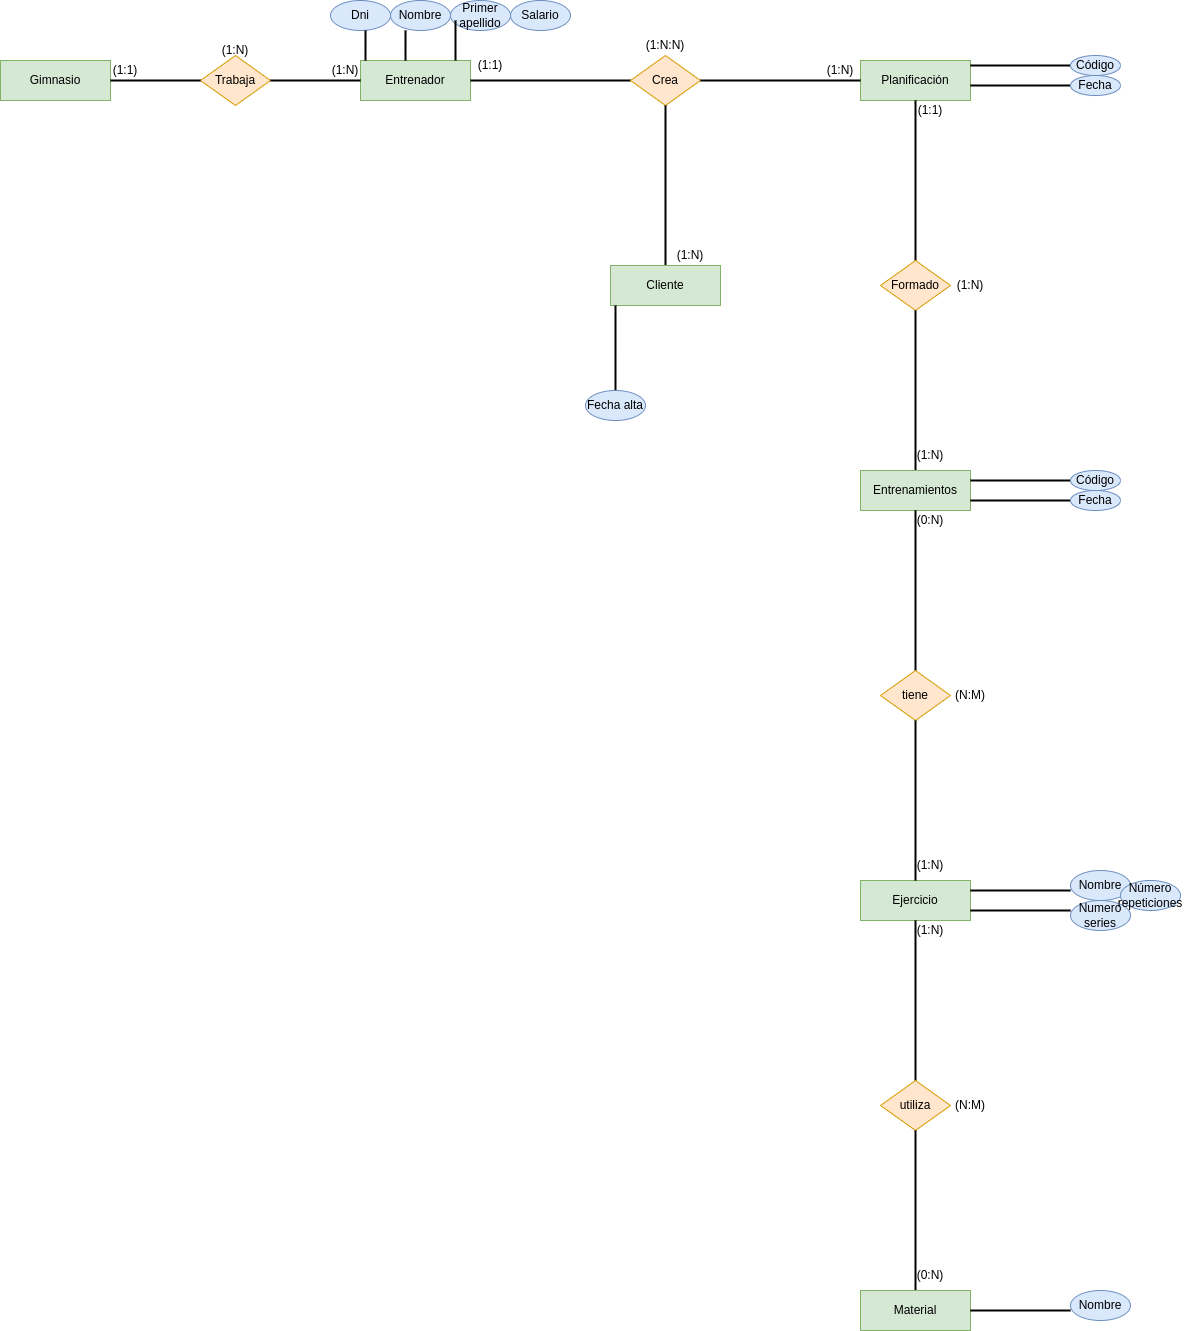

The diagram above was exported from draw.io. Its source (the exported page's mxGraphModel, read from the mxfile embedded in the PNG):
<mxGraphModel dx="997" dy="2404" grid="1" gridSize="10" guides="1" tooltips="1" connect="1" arrows="1" fold="1" page="1" pageScale="1" pageWidth="827" pageHeight="1169" math="0" shadow="0">
  <root>
    <mxCell id="0" />
    <mxCell id="1" parent="0" />
    <mxCell id="6_TGYNXIKEsIZ1N_Jquz-1" value="Gimnasio" style="rounded=0;whiteSpace=wrap;html=1;fillColor=#d5e8d4;strokeColor=#82b366;" vertex="1" parent="1">
      <mxGeometry x="230" y="50" width="110" height="40" as="geometry" />
    </mxCell>
    <mxCell id="6_TGYNXIKEsIZ1N_Jquz-4" value="Trabaja" style="rhombus;whiteSpace=wrap;html=1;fillColor=#ffe6cc;strokeColor=#d79b00;" vertex="1" parent="1">
      <mxGeometry x="430" y="45" width="70" height="50" as="geometry" />
    </mxCell>
    <mxCell id="6_TGYNXIKEsIZ1N_Jquz-5" value="Entrenador" style="rounded=0;whiteSpace=wrap;html=1;fillColor=#d5e8d4;strokeColor=#82b366;" vertex="1" parent="1">
      <mxGeometry x="590" y="50" width="110" height="40" as="geometry" />
    </mxCell>
    <mxCell id="6_TGYNXIKEsIZ1N_Jquz-7" value="" style="line;strokeWidth=2;html=1;" vertex="1" parent="1">
      <mxGeometry x="340" y="65" width="90" height="10" as="geometry" />
    </mxCell>
    <mxCell id="6_TGYNXIKEsIZ1N_Jquz-8" value="" style="line;strokeWidth=2;html=1;" vertex="1" parent="1">
      <mxGeometry x="500" y="65" width="90" height="10" as="geometry" />
    </mxCell>
    <mxCell id="6_TGYNXIKEsIZ1N_Jquz-9" value="Dni" style="ellipse;whiteSpace=wrap;html=1;fillColor=#dae8fc;strokeColor=#6c8ebf;" vertex="1" parent="1">
      <mxGeometry x="560" y="-10" width="60" height="30" as="geometry" />
    </mxCell>
    <mxCell id="6_TGYNXIKEsIZ1N_Jquz-10" value="Nombre" style="ellipse;whiteSpace=wrap;html=1;fillColor=#dae8fc;strokeColor=#6c8ebf;" vertex="1" parent="1">
      <mxGeometry x="620" y="-10" width="60" height="30" as="geometry" />
    </mxCell>
    <mxCell id="6_TGYNXIKEsIZ1N_Jquz-11" value="Primer apellido" style="ellipse;whiteSpace=wrap;html=1;fillColor=#dae8fc;strokeColor=#6c8ebf;" vertex="1" parent="1">
      <mxGeometry x="680" y="-10" width="60" height="30" as="geometry" />
    </mxCell>
    <mxCell id="6_TGYNXIKEsIZ1N_Jquz-12" value="Salario" style="ellipse;whiteSpace=wrap;html=1;fillColor=#dae8fc;strokeColor=#6c8ebf;" vertex="1" parent="1">
      <mxGeometry x="740" y="-10" width="60" height="30" as="geometry" />
    </mxCell>
    <mxCell id="6_TGYNXIKEsIZ1N_Jquz-13" value="" style="line;strokeWidth=2;direction=south;html=1;" vertex="1" parent="1">
      <mxGeometry x="590" y="20" width="10" height="30" as="geometry" />
    </mxCell>
    <mxCell id="6_TGYNXIKEsIZ1N_Jquz-14" value="" style="line;strokeWidth=2;direction=south;html=1;" vertex="1" parent="1">
      <mxGeometry x="630" y="20" width="10" height="30" as="geometry" />
    </mxCell>
    <mxCell id="6_TGYNXIKEsIZ1N_Jquz-15" value="" style="line;strokeWidth=2;direction=south;html=1;" vertex="1" parent="1">
      <mxGeometry x="680" y="10" width="10" height="40" as="geometry" />
    </mxCell>
    <mxCell id="6_TGYNXIKEsIZ1N_Jquz-16" value="(1:N)" style="text;html=1;strokeColor=none;fillColor=none;align=center;verticalAlign=middle;whiteSpace=wrap;rounded=0;" vertex="1" parent="1">
      <mxGeometry x="550" y="50" width="50" height="20" as="geometry" />
    </mxCell>
    <mxCell id="6_TGYNXIKEsIZ1N_Jquz-17" value="(1:1)" style="text;html=1;strokeColor=none;fillColor=none;align=center;verticalAlign=middle;whiteSpace=wrap;rounded=0;" vertex="1" parent="1">
      <mxGeometry x="330" y="50" width="50" height="20" as="geometry" />
    </mxCell>
    <mxCell id="6_TGYNXIKEsIZ1N_Jquz-18" value="(1:N)" style="text;html=1;strokeColor=none;fillColor=none;align=center;verticalAlign=middle;whiteSpace=wrap;rounded=0;" vertex="1" parent="1">
      <mxGeometry x="440" y="30" width="50" height="20" as="geometry" />
    </mxCell>
    <mxCell id="6_TGYNXIKEsIZ1N_Jquz-19" value="" style="line;strokeWidth=2;html=1;" vertex="1" parent="1">
      <mxGeometry x="700" y="65" width="160" height="10" as="geometry" />
    </mxCell>
    <mxCell id="6_TGYNXIKEsIZ1N_Jquz-20" value="Planificación" style="rounded=0;whiteSpace=wrap;html=1;fillColor=#d5e8d4;strokeColor=#82b366;" vertex="1" parent="1">
      <mxGeometry x="1090" y="50" width="110" height="40" as="geometry" />
    </mxCell>
    <mxCell id="6_TGYNXIKEsIZ1N_Jquz-21" value="Crea" style="rhombus;whiteSpace=wrap;html=1;fillColor=#ffe6cc;strokeColor=#d79b00;" vertex="1" parent="1">
      <mxGeometry x="860" y="45" width="70" height="50" as="geometry" />
    </mxCell>
    <mxCell id="6_TGYNXIKEsIZ1N_Jquz-22" value="" style="line;strokeWidth=2;html=1;" vertex="1" parent="1">
      <mxGeometry x="930" y="65" width="160" height="10" as="geometry" />
    </mxCell>
    <mxCell id="6_TGYNXIKEsIZ1N_Jquz-23" value="" style="line;strokeWidth=2;direction=south;html=1;" vertex="1" parent="1">
      <mxGeometry x="890" y="95" width="10" height="160" as="geometry" />
    </mxCell>
    <mxCell id="6_TGYNXIKEsIZ1N_Jquz-24" value="Cliente" style="rounded=0;whiteSpace=wrap;html=1;fillColor=#d5e8d4;strokeColor=#82b366;" vertex="1" parent="1">
      <mxGeometry x="840" y="255" width="110" height="40" as="geometry" />
    </mxCell>
    <mxCell id="6_TGYNXIKEsIZ1N_Jquz-25" value="(1:N:N)" style="text;html=1;strokeColor=none;fillColor=none;align=center;verticalAlign=middle;whiteSpace=wrap;rounded=0;" vertex="1" parent="1">
      <mxGeometry x="865" y="20" width="60" height="30" as="geometry" />
    </mxCell>
    <mxCell id="6_TGYNXIKEsIZ1N_Jquz-26" value="(1:N)" style="text;html=1;strokeColor=none;fillColor=none;align=center;verticalAlign=middle;whiteSpace=wrap;rounded=0;" vertex="1" parent="1">
      <mxGeometry x="1040" y="45" width="60" height="30" as="geometry" />
    </mxCell>
    <mxCell id="6_TGYNXIKEsIZ1N_Jquz-27" value="(1:1)" style="text;html=1;strokeColor=none;fillColor=none;align=center;verticalAlign=middle;whiteSpace=wrap;rounded=0;" vertex="1" parent="1">
      <mxGeometry x="690" y="40" width="60" height="30" as="geometry" />
    </mxCell>
    <mxCell id="6_TGYNXIKEsIZ1N_Jquz-28" value="(1:N)" style="text;html=1;strokeColor=none;fillColor=none;align=center;verticalAlign=middle;whiteSpace=wrap;rounded=0;" vertex="1" parent="1">
      <mxGeometry x="890" y="230" width="60" height="30" as="geometry" />
    </mxCell>
    <mxCell id="6_TGYNXIKEsIZ1N_Jquz-29" value="" style="line;strokeWidth=2;direction=south;html=1;" vertex="1" parent="1">
      <mxGeometry x="840" y="295" width="10" height="85" as="geometry" />
    </mxCell>
    <mxCell id="6_TGYNXIKEsIZ1N_Jquz-30" value="Fecha alta" style="ellipse;whiteSpace=wrap;html=1;fillColor=#dae8fc;strokeColor=#6c8ebf;" vertex="1" parent="1">
      <mxGeometry x="815" y="380" width="60" height="30" as="geometry" />
    </mxCell>
    <mxCell id="6_TGYNXIKEsIZ1N_Jquz-31" value="" style="line;strokeWidth=2;html=1;" vertex="1" parent="1">
      <mxGeometry x="1200" y="50" width="100" height="10" as="geometry" />
    </mxCell>
    <mxCell id="6_TGYNXIKEsIZ1N_Jquz-32" value="Código" style="ellipse;whiteSpace=wrap;html=1;fillColor=#dae8fc;strokeColor=#6c8ebf;" vertex="1" parent="1">
      <mxGeometry x="1300" y="45" width="50" height="20" as="geometry" />
    </mxCell>
    <mxCell id="6_TGYNXIKEsIZ1N_Jquz-33" value="" style="line;strokeWidth=2;html=1;" vertex="1" parent="1">
      <mxGeometry x="1200" y="70" width="100" height="10" as="geometry" />
    </mxCell>
    <mxCell id="6_TGYNXIKEsIZ1N_Jquz-34" value="Fecha" style="ellipse;whiteSpace=wrap;html=1;fillColor=#dae8fc;strokeColor=#6c8ebf;" vertex="1" parent="1">
      <mxGeometry x="1300" y="65" width="50" height="20" as="geometry" />
    </mxCell>
    <mxCell id="6_TGYNXIKEsIZ1N_Jquz-37" value="" style="line;strokeWidth=2;direction=south;html=1;" vertex="1" parent="1">
      <mxGeometry x="1140" y="90" width="10" height="160" as="geometry" />
    </mxCell>
    <mxCell id="6_TGYNXIKEsIZ1N_Jquz-39" value="Formado" style="rhombus;whiteSpace=wrap;html=1;fillColor=#ffe6cc;strokeColor=#d79b00;" vertex="1" parent="1">
      <mxGeometry x="1110" y="250" width="70" height="50" as="geometry" />
    </mxCell>
    <mxCell id="6_TGYNXIKEsIZ1N_Jquz-40" value="" style="line;strokeWidth=2;direction=south;html=1;" vertex="1" parent="1">
      <mxGeometry x="1140" y="300" width="10" height="160" as="geometry" />
    </mxCell>
    <mxCell id="6_TGYNXIKEsIZ1N_Jquz-41" value="Entrenamientos" style="rounded=0;whiteSpace=wrap;html=1;fillColor=#d5e8d4;strokeColor=#82b366;" vertex="1" parent="1">
      <mxGeometry x="1090" y="460" width="110" height="40" as="geometry" />
    </mxCell>
    <mxCell id="6_TGYNXIKEsIZ1N_Jquz-42" value="(1:1)" style="text;html=1;strokeColor=none;fillColor=none;align=center;verticalAlign=middle;whiteSpace=wrap;rounded=0;" vertex="1" parent="1">
      <mxGeometry x="1130" y="85" width="60" height="30" as="geometry" />
    </mxCell>
    <mxCell id="6_TGYNXIKEsIZ1N_Jquz-43" value="(1:N)" style="text;html=1;strokeColor=none;fillColor=none;align=center;verticalAlign=middle;whiteSpace=wrap;rounded=0;" vertex="1" parent="1">
      <mxGeometry x="1130" y="430" width="60" height="30" as="geometry" />
    </mxCell>
    <mxCell id="6_TGYNXIKEsIZ1N_Jquz-44" value="(1:N)" style="text;html=1;strokeColor=none;fillColor=none;align=center;verticalAlign=middle;whiteSpace=wrap;rounded=0;" vertex="1" parent="1">
      <mxGeometry x="1170" y="260" width="60" height="30" as="geometry" />
    </mxCell>
    <mxCell id="6_TGYNXIKEsIZ1N_Jquz-45" value="" style="line;strokeWidth=2;html=1;" vertex="1" parent="1">
      <mxGeometry x="1200" y="465" width="100" height="10" as="geometry" />
    </mxCell>
    <mxCell id="6_TGYNXIKEsIZ1N_Jquz-46" value="Código" style="ellipse;whiteSpace=wrap;html=1;fillColor=#dae8fc;strokeColor=#6c8ebf;" vertex="1" parent="1">
      <mxGeometry x="1300" y="460" width="50" height="20" as="geometry" />
    </mxCell>
    <mxCell id="6_TGYNXIKEsIZ1N_Jquz-47" value="" style="line;strokeWidth=2;html=1;" vertex="1" parent="1">
      <mxGeometry x="1200" y="485" width="100" height="10" as="geometry" />
    </mxCell>
    <mxCell id="6_TGYNXIKEsIZ1N_Jquz-48" value="Fecha" style="ellipse;whiteSpace=wrap;html=1;fillColor=#dae8fc;strokeColor=#6c8ebf;" vertex="1" parent="1">
      <mxGeometry x="1300" y="480" width="50" height="20" as="geometry" />
    </mxCell>
    <mxCell id="6_TGYNXIKEsIZ1N_Jquz-49" value="" style="line;strokeWidth=2;direction=south;html=1;" vertex="1" parent="1">
      <mxGeometry x="1140" y="500" width="10" height="160" as="geometry" />
    </mxCell>
    <mxCell id="6_TGYNXIKEsIZ1N_Jquz-50" value="Ejercicio" style="rounded=0;whiteSpace=wrap;html=1;fillColor=#d5e8d4;strokeColor=#82b366;" vertex="1" parent="1">
      <mxGeometry x="1090" y="870" width="110" height="40" as="geometry" />
    </mxCell>
    <mxCell id="6_TGYNXIKEsIZ1N_Jquz-51" value="tiene" style="rhombus;whiteSpace=wrap;html=1;fillColor=#ffe6cc;strokeColor=#d79b00;" vertex="1" parent="1">
      <mxGeometry x="1110" y="660" width="70" height="50" as="geometry" />
    </mxCell>
    <mxCell id="6_TGYNXIKEsIZ1N_Jquz-52" value="" style="line;strokeWidth=2;direction=south;html=1;" vertex="1" parent="1">
      <mxGeometry x="1140" y="710" width="10" height="160" as="geometry" />
    </mxCell>
    <mxCell id="6_TGYNXIKEsIZ1N_Jquz-53" value="" style="line;strokeWidth=2;html=1;" vertex="1" parent="1">
      <mxGeometry x="1200" y="875" width="100" height="10" as="geometry" />
    </mxCell>
    <mxCell id="6_TGYNXIKEsIZ1N_Jquz-54" value="Nombre" style="ellipse;whiteSpace=wrap;html=1;fillColor=#dae8fc;strokeColor=#6c8ebf;" vertex="1" parent="1">
      <mxGeometry x="1300" y="860" width="60" height="30" as="geometry" />
    </mxCell>
    <mxCell id="6_TGYNXIKEsIZ1N_Jquz-55" value="" style="line;strokeWidth=2;html=1;" vertex="1" parent="1">
      <mxGeometry x="1200" y="895" width="100" height="10" as="geometry" />
    </mxCell>
    <mxCell id="6_TGYNXIKEsIZ1N_Jquz-56" value="Numero series" style="ellipse;whiteSpace=wrap;html=1;fillColor=#dae8fc;strokeColor=#6c8ebf;" vertex="1" parent="1">
      <mxGeometry x="1300" y="890" width="60" height="30" as="geometry" />
    </mxCell>
    <mxCell id="6_TGYNXIKEsIZ1N_Jquz-57" value="Número repeticiones" style="ellipse;whiteSpace=wrap;html=1;fillColor=#dae8fc;strokeColor=#6c8ebf;" vertex="1" parent="1">
      <mxGeometry x="1350" y="870" width="60" height="30" as="geometry" />
    </mxCell>
    <mxCell id="6_TGYNXIKEsIZ1N_Jquz-60" value="(1:N)" style="text;html=1;strokeColor=none;fillColor=none;align=center;verticalAlign=middle;whiteSpace=wrap;rounded=0;" vertex="1" parent="1">
      <mxGeometry x="1130" y="840" width="60" height="30" as="geometry" />
    </mxCell>
    <mxCell id="6_TGYNXIKEsIZ1N_Jquz-61" value="(0:N)" style="text;html=1;strokeColor=none;fillColor=none;align=center;verticalAlign=middle;whiteSpace=wrap;rounded=0;" vertex="1" parent="1">
      <mxGeometry x="1130" y="495" width="60" height="30" as="geometry" />
    </mxCell>
    <mxCell id="6_TGYNXIKEsIZ1N_Jquz-62" value="(N:M)" style="text;html=1;strokeColor=none;fillColor=none;align=center;verticalAlign=middle;whiteSpace=wrap;rounded=0;" vertex="1" parent="1">
      <mxGeometry x="1170" y="670" width="60" height="30" as="geometry" />
    </mxCell>
    <mxCell id="6_TGYNXIKEsIZ1N_Jquz-63" value="" style="line;strokeWidth=2;direction=south;html=1;" vertex="1" parent="1">
      <mxGeometry x="1140" y="910" width="10" height="160" as="geometry" />
    </mxCell>
    <mxCell id="6_TGYNXIKEsIZ1N_Jquz-64" value="utiliza" style="rhombus;whiteSpace=wrap;html=1;fillColor=#ffe6cc;strokeColor=#d79b00;" vertex="1" parent="1">
      <mxGeometry x="1110" y="1070" width="70" height="50" as="geometry" />
    </mxCell>
    <mxCell id="6_TGYNXIKEsIZ1N_Jquz-65" value="" style="line;strokeWidth=2;direction=south;html=1;" vertex="1" parent="1">
      <mxGeometry x="1140" y="1120" width="10" height="160" as="geometry" />
    </mxCell>
    <mxCell id="6_TGYNXIKEsIZ1N_Jquz-66" value="Material" style="rounded=0;whiteSpace=wrap;html=1;fillColor=#d5e8d4;strokeColor=#82b366;" vertex="1" parent="1">
      <mxGeometry x="1090" y="1280" width="110" height="40" as="geometry" />
    </mxCell>
    <mxCell id="6_TGYNXIKEsIZ1N_Jquz-67" value="" style="line;strokeWidth=2;html=1;" vertex="1" parent="1">
      <mxGeometry x="1200" y="1295" width="100" height="10" as="geometry" />
    </mxCell>
    <mxCell id="6_TGYNXIKEsIZ1N_Jquz-68" value="Nombre" style="ellipse;whiteSpace=wrap;html=1;fillColor=#dae8fc;strokeColor=#6c8ebf;" vertex="1" parent="1">
      <mxGeometry x="1300" y="1280" width="60" height="30" as="geometry" />
    </mxCell>
    <mxCell id="6_TGYNXIKEsIZ1N_Jquz-69" value="(0:N)" style="text;html=1;strokeColor=none;fillColor=none;align=center;verticalAlign=middle;whiteSpace=wrap;rounded=0;" vertex="1" parent="1">
      <mxGeometry x="1130" y="1250" width="60" height="30" as="geometry" />
    </mxCell>
    <mxCell id="6_TGYNXIKEsIZ1N_Jquz-70" value="(1:N)" style="text;html=1;strokeColor=none;fillColor=none;align=center;verticalAlign=middle;whiteSpace=wrap;rounded=0;" vertex="1" parent="1">
      <mxGeometry x="1130" y="905" width="60" height="30" as="geometry" />
    </mxCell>
    <mxCell id="6_TGYNXIKEsIZ1N_Jquz-71" value="(N:M)" style="text;html=1;strokeColor=none;fillColor=none;align=center;verticalAlign=middle;whiteSpace=wrap;rounded=0;" vertex="1" parent="1">
      <mxGeometry x="1170" y="1080" width="60" height="30" as="geometry" />
    </mxCell>
  </root>
</mxGraphModel>